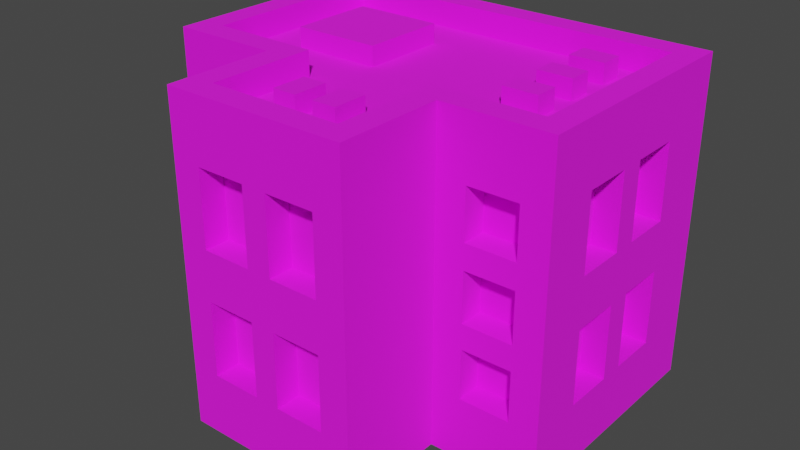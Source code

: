 # Source: Building_12_Extra_Red_.blend  (saved by Blender 3.3.6; exported with 4.5.12 LTS)
import bpy
from mathutils import Matrix  # noqa: F401  (used for matrix-valued properties, if any)

bpy.ops.wm.read_factory_settings(use_empty=True)
scene = bpy.context.scene
scene.name = 'Scene'

# ---- collections
col_collection = bpy.data.collections.new('Collection'); scene.collection.children.link(col_collection)

# ---- images (referenced by path relative to the original .blend; pixels are not part of the script)
import os
ASSET_DIR = os.environ.get("B2B_ASSET_DIR", "")  # directory of the original .blend (textures are referenced by path, not embedded)
HERE = os.path.dirname(os.path.abspath(__file__))  # packed textures are extracted next to this script under _unpacked/

def load_image(name, relpath, width, height, colorspace="sRGB"):
    """Load a texture the original file referenced (path relative to the .blend, or extracted next to this script)."""
    p = next((c for c in (os.path.join(HERE, relpath), os.path.join(ASSET_DIR, relpath)) if relpath and os.path.exists(c)), "")
    if p:
        img = bpy.data.images.load(p, check_existing=True)
        img.name = name
    else:  # same state as the original file: an image datablock whose file is absent (Cycles renders it pink)
        img = bpy.data.images.new(name, width, height)
        img.source = "FILE"
        img.filepath = "//" + (relpath or name)
    img.colorspace_settings.name = colorspace
    return img
img_color_png = load_image('Color.png', 'Color.png', 1024, 1024, 'sRGB')

# ---- materials (node trees are filled in below, after node groups)
mat_texture = bpy.data.materials.new('Texture')
mat_texture.use_transparent_shadow = False

# ---- material node trees
mat_texture.use_nodes = True; mat_texture.node_tree.nodes.clear()
_N = mat_texture.node_tree.nodes; _L = mat_texture.node_tree.links
n0 = _N.new('ShaderNodeBsdfPrincipled'); n0.name = 'Principled BSDF'; n0.location = (10, 300)
n0.distribution = 'GGX'
n0.subsurface_method = 'RANDOM_WALK_SKIN'
n0.inputs[2].default_value = 1.0
n0.inputs[3].default_value = 1.45
n0.inputs[27].default_value = (0.0, 0.0, 0.0, 1.0)
n0.inputs[28].default_value = 1.0
n1 = _N.new('ShaderNodeOutputMaterial'); n1.name = 'Material Output'; n1.location = (300, 300)
n2 = _N.new('ShaderNodeTexImage'); n2.name = 'Image Texture'; n2.location = (-280, 280)
n2.image = img_color_png
_L.new(n0.outputs[0], n1.inputs[0])
_L.new(n2.outputs[0], n0.inputs[0])
n1.is_active_output = True

# ---- world
world_world = bpy.data.worlds.new('World'); scene.world = world_world
world_world.use_nodes = True; world_world.node_tree.nodes.clear()
_N = world_world.node_tree.nodes; _L = world_world.node_tree.links
n0 = _N.new('ShaderNodeOutputWorld'); n0.name = 'World Output'; n0.location = (300, 300)
n1 = _N.new('ShaderNodeBackground'); n1.name = 'Background'; n1.location = (10, 300)
n1.inputs[0].default_value = (0.05088, 0.05088, 0.05088, 1.0)
_L.new(n1.outputs[0], n0.inputs[0])
n0.is_active_output = True
world_world.color = (0.05088, 0.05088, 0.05088)
world_world.use_sun_shadow = False
world_world.sun_shadow_jitter_overblur = 0.0

# ---- meshes
me_cube_170 = bpy.data.meshes.new('Cube.170')
me_cube_170.from_pydata([(0.7, -0.05, 1.05), (0.485, -0.167, 0.75), (-0.8, 0.7, 0.0), (0.485, -0.167, 0.55), (-0.7, 0.6, 1.2), (0.7, 0.15, 1.05), (0.685, -0.167, 0.75), (0.8, 0.7, 0.0), (0.7, 0.6, 1.2), (0.685, -0.167, 0.55), (0.7, -0.05, 0.75), (-0.3667, -0.7, 0.0), (0.485, -0.167, 1.05), (0.3667, -0.7, 0.0), (0.485, -0.167, 0.85), (0.2667, -0.6, 1.2), (0.7, 0.15, 0.75), (-0.2667, -0.6, 1.2), (-0.8, -0.2667, 0.0), (0.685, -0.167, 1.05), (0.7, 0.25, 1.05), (0.685, -0.167, 0.85), (-0.7, -0.1667, 1.2), (0.8, -0.2667, 0.0), (0.485, -0.167, 0.45), (0.7, 0.45, 1.05), (0.7, -0.1667, 1.2), (0.485, -0.167, 0.25), (0.7, 0.25, 0.75), (0.2667, -0.1667, 1.2), (0.685, -0.167, 0.45), (-0.2667, -0.1667, 1.2), (-0.3667, -0.2667, 0.0), (0.685, -0.167, 0.25), (0.7, 0.45, 0.75), (0.3667, -0.2667, 0.0), (0.3667, -0.7, 1.2), (-0.685, -0.167, 1.05), (-0.25, -0.6, 1.05), (-0.685, -0.167, 0.85), (-0.3667, -0.7, 1.2), (-0.05, -0.6, 1.05), (0.3667, -0.2667, 1.2), (-0.485, -0.167, 1.05), (-0.485, -0.167, 0.85), (-0.3667, -0.2667, 1.2), (-0.25, -0.6, 0.75), (0.8, -0.2667, 1.2), (-0.8, -0.2667, 1.2), (-0.685, -0.167, 0.75), (-0.05, -0.6, 0.75), (-0.685, -0.167, 0.55), (-0.8, 0.7, 1.2), (0.8, 0.7, 1.2), (0.3667, -0.7, 1.3), (-0.485, -0.167, 0.75), (0.05, -0.6, 1.05), (-0.485, -0.167, 0.55), (-0.3667, -0.7, 1.3), (0.25, -0.6, 1.05), (0.3667, -0.2667, 1.3), (-0.685, -0.167, 0.45), (-0.3667, -0.2667, 1.3), (-0.685, -0.167, 0.25), (0.8, -0.2667, 1.3), (0.05, -0.6, 0.75), (-0.8, -0.2667, 1.3), (-0.485, -0.167, 0.45), (-0.485, -0.167, 0.25), (0.25, -0.6, 0.75), (-0.8, 0.7, 1.3), (0.8, 0.7, 1.3), (0.2667, -0.6, 1.3), (-0.25, -0.6, 0.55), (-0.2667, -0.6, 1.3), (0.2667, -0.1667, 1.3), (-0.05, -0.6, 0.55), (-0.2667, -0.1667, 1.3), (-0.25, -0.6, 0.25), (0.7, -0.1667, 1.3), (-0.7, -0.1667, 1.3), (-0.7, 0.6, 1.3), (-0.05, -0.6, 0.25), (0.7, 0.6, 1.3), (0.05, -0.6, 0.55), (0.25, -0.6, 0.55), (0.05, -0.6, 0.25), (0.25, -0.6, 0.25), (0.7, -0.05, 0.55), (0.7, 0.15, 0.55), (0.7, -0.05, 0.25), (0.7, 0.15, 0.25), (0.7, 0.25, 0.55), (0.7, 0.45, 0.55), (0.7, 0.25, 0.25), (0.7, 0.45, 0.25), (-0.7, -0.05, 1.05), (-0.7, 0.15, 1.05), (-0.7, -0.05, 0.75), (-0.7, 0.15, 0.75), (-0.7, 0.25, 1.05), (-0.7, 0.45, 1.05), (-0.7, 0.25, 0.75), (-0.7, 0.45, 0.75), (-0.7, -0.05, 0.55), (-0.7, 0.15, 0.55), (-0.7, -0.05, 0.25), (-0.7, 0.15, 0.25), (-0.7, 0.25, 0.55), (-0.7, 0.45, 0.55), (-0.7, 0.25, 0.25), (-0.7, 0.45, 0.25), (-0.5, 0.6, 1.05), (-0.3, 0.6, 1.05), (-0.5, 0.6, 0.75), (-0.3, 0.6, 0.75), (-0.1, 0.6, 1.05), (0.1, 0.6, 1.05), (-0.1, 0.6, 0.75), (0.1, 0.6, 0.75), (0.3, 0.6, 1.05), (0.5, 0.6, 1.05), (0.3, 0.6, 0.75), (0.5, 0.6, 0.75), (-0.5, 0.6, 0.55), (-0.3, 0.6, 0.55), (-0.5, 0.6, 0.25), (-0.3, 0.6, 0.25), (-0.1, 0.6, 0.55), (0.1, 0.6, 0.55), (-0.1, 0.6, 0.25), (0.1, 0.6, 0.25), (0.3, 0.6, 0.55), (0.5, 0.6, 0.55), (0.3, 0.6, 0.25), (0.5, 0.6, 0.25), (-0.25, -0.7, 1.05), (-0.05, -0.7, 1.05), (-0.05, -0.7, 0.75), (0.05, -0.7, 1.05), (0.05, -0.7, 0.55), (0.25, -0.7, 0.55), (0.05, -0.7, 0.75), (0.25, -0.7, 0.25), (0.25, -0.7, 0.75), (0.25, -0.7, 1.05), (-0.25, -0.7, 0.55), (-0.25, -0.7, 0.25), (-0.25, -0.7, 0.75), (0.05, -0.7, 0.25), (0.05, -0.7, 0.4), (-0.05, -0.7, 0.25), (-0.05, -0.7, 0.4), (-0.05, -0.7, 0.55), (0.8, -0.05, 1.05), (0.8, 0.25, 0.75), (0.8, 0.15, 0.75), (0.8, 0.25, 1.05), (0.8, 0.15, 1.05), (0.8, 0.45, 0.55), (0.8, 0.45, 0.75), (0.8, 0.45, 1.05), (0.8, -0.05, 0.55), (0.8, -0.05, 0.75), (0.8, -0.05, 0.25), (0.8, 0.15, 0.25), (0.8, 0.25, 0.55), (0.8, 0.15, 0.55), (0.8, 0.45, 0.25), (0.8, 0.25, 0.25), (-0.5, 0.7, 0.55), (-0.5, 0.7, 0.25), (-0.5, 0.7, 0.75), (-0.5, 0.7, 1.05), (-0.3, 0.7, 0.55), (-0.3, 0.7, 0.75), (-0.3, 0.7, 1.05), (-0.1, 0.7, 0.75), (-0.1, 0.7, 0.55), (-0.1, 0.7, 1.05), (0.3, 0.7, 1.05), (0.5, 0.7, 1.05), (0.1, 0.7, 0.75), (0.1, 0.7, 1.05), (-0.3, 0.7, 0.25), (0.1, 0.7, 0.55), (0.3, 0.7, 0.55), (0.1, 0.7, 0.25), (-0.1, 0.7, 0.25), (0.3, 0.7, 0.75), (0.3, 0.7, 0.25), (0.5, 0.7, 0.25), (0.5, 0.7, 0.55), (0.5, 0.7, 0.75), (-0.8, -0.05, 0.55), (-0.8, -0.05, 0.75), (-0.8, -0.05, 0.25), (-0.8, 0.15, 0.25), (-0.8, 0.25, 0.55), (-0.8, 0.15, 0.55), (-0.8, 0.45, 0.25), (-0.8, 0.25, 0.25), (-0.8, -0.05, 1.05), (-0.8, 0.25, 0.75), (-0.8, 0.15, 0.75), (-0.8, 0.25, 1.05), (-0.8, 0.15, 1.05), (-0.8, 0.45, 0.55), (-0.8, 0.45, 0.75), (-0.8, 0.45, 1.05), (0.485, -0.2667, 0.25), (0.685, -0.2667, 0.25), (0.685, -0.2667, 0.45), (0.685, -0.2667, 0.55), (0.685, -0.2667, 0.75), (0.685, -0.2667, 0.85), (0.485, -0.2667, 1.05), (0.485, -0.2667, 0.45), (0.485, -0.2667, 0.55), (0.485, -0.2667, 0.75), (0.485, -0.2667, 0.85), (0.685, -0.2667, 1.05), (-0.685, -0.2667, 1.05), (-0.485, -0.2667, 0.45), (-0.485, -0.2667, 0.55), (-0.485, -0.2667, 0.75), (-0.485, -0.2667, 0.85), (-0.485, -0.2667, 1.05), (-0.685, -0.2667, 0.75), (-0.685, -0.2667, 0.85), (-0.685, -0.2667, 0.25), (-0.685, -0.2667, 0.45), (-0.685, -0.2667, 0.55), (-0.485, -0.2667, 0.25), (-0.1328, -0.4676, 1.178), (-0.1328, -0.4676, 1.278), (-0.1328, -0.3276, 1.178), (-0.1328, -0.3276, 1.278), (-0.03682, -0.4676, 1.178), (-0.03682, -0.4676, 1.278), (-0.03682, -0.3276, 1.178), (-0.03682, -0.3276, 1.278), (0.03682, -0.4676, 1.178), (0.03682, -0.4676, 1.278), (0.03682, -0.3276, 1.178), (0.03682, -0.3276, 1.278), (0.1328, -0.4676, 1.178), (0.1328, -0.4676, 1.278), (0.1328, -0.3276, 1.178), (0.1328, -0.3276, 1.278), (-0.526, 0.05509, 1.178), (-0.526, 0.05509, 1.278), (-0.526, 0.4051, 1.178), (-0.526, 0.4051, 1.278), (-0.1708, 0.05509, 1.178), (-0.1708, 0.05509, 1.278), (-0.1708, 0.4051, 1.178), (-0.1708, 0.4051, 1.278), (0.5489, 0.4149, 1.178), (0.5489, 0.4149, 1.278), (0.4089, 0.4149, 1.178), (0.4089, 0.4149, 1.278), (0.5489, 0.5109, 1.178), (0.5489, 0.5109, 1.278), (0.4089, 0.5109, 1.178), (0.4089, 0.5109, 1.278), (0.5489, 0.2149, 1.178), (0.5489, 0.2149, 1.278), (0.4089, 0.2149, 1.178), (0.4089, 0.2149, 1.278), (0.5489, 0.3109, 1.178), (0.5489, 0.3109, 1.278), (0.4089, 0.3109, 1.178), (0.4089, 0.3109, 1.278), (0.5489, 0.01487, 1.178), (0.5489, 0.01487, 1.278), (0.4089, 0.01487, 1.178), (0.4089, 0.01487, 1.278), (0.5489, 0.1109, 1.178), (0.5489, 0.1109, 1.278), (0.4089, 0.1109, 1.178), (0.4089, 0.1109, 1.278)], [], [(216, 42, 35, 23, 47, 221, 215, 214, 213, 212, 211, 210, 217, 218, 219, 220), (221, 47, 42, 216), (218, 217, 212, 213), (220, 219, 214, 215), (36, 13, 35, 42), (40, 45, 32, 11), (150, 140, 142, 139, 137, 138, 148, 136, 40, 11, 13, 36, 145, 144, 141, 143, 149, 151, 147, 146, 153, 152), (141, 144, 142, 140), (139, 145, 36, 40, 136, 137), (149, 150, 152, 151), (222, 48, 18, 32, 45, 227, 226, 225, 224, 223, 233, 230, 231, 232, 228, 229), (227, 45, 48, 222), (232, 231, 223, 224), (225, 226, 229, 228), (31, 17, 15, 29, 26, 8, 4, 22), (159, 160, 155, 157, 161, 53, 47, 154, 158, 156, 163, 162, 167, 166), (167, 165, 164, 162, 163, 154, 47, 23, 7, 53, 161, 160, 159, 168, 169, 166), (178, 174, 170, 171, 184, 188, 187, 190, 191, 192, 186, 189, 193, 181, 53, 7, 2, 52, 173, 172, 175, 176, 179, 177), (174, 178, 188, 184), (187, 185, 178, 177, 182, 183, 179, 176, 173, 52, 53, 181, 180, 189, 186, 190), (202, 48, 52, 209, 205, 203, 208, 207, 198, 199, 194, 195, 204, 206), (208, 209, 52, 2, 18, 48, 202, 195, 194, 196, 197, 199, 198, 201, 200, 207), (22, 4, 81, 80), (48, 45, 62, 66), (31, 22, 80, 77), (42, 47, 64, 60), (47, 53, 71, 64), (45, 40, 58, 62), (26, 29, 75, 79), (53, 52, 70, 71), (72, 74, 58, 54), (75, 72, 54, 60), (74, 77, 62, 58), (79, 75, 60, 64), (77, 80, 66, 62), (80, 81, 70, 66), (81, 83, 71, 70), (83, 79, 64, 71), (4, 8, 83, 81), (8, 26, 79, 83), (15, 17, 74, 72), (29, 15, 72, 75), (40, 36, 54, 58), (52, 48, 66, 70), (17, 31, 77, 74), (36, 42, 60, 54), (0, 5, 158, 154), (5, 16, 156, 158), (16, 10, 163, 156), (10, 0, 154, 163), (5, 0, 10, 16), (20, 25, 161, 157), (25, 34, 160, 161), (34, 28, 155, 160), (28, 20, 157, 155), (25, 20, 28, 34), (38, 41, 137, 136), (137, 41, 50, 138), (138, 50, 46, 148), (148, 46, 38, 136), (41, 38, 46, 50), (56, 59, 145, 139), (145, 59, 69, 144), (144, 69, 65, 142), (142, 65, 56, 139), (59, 56, 65, 69), (73, 76, 153, 146), (152, 153, 76, 82, 151), (151, 82, 78, 147), (147, 78, 73, 146), (76, 73, 78, 82), (84, 85, 141, 140), (141, 85, 87, 143), (143, 87, 86, 149), (150, 149, 86, 84, 140), (85, 84, 86, 87), (88, 89, 167, 162), (89, 91, 165, 167), (91, 90, 164, 165), (90, 88, 162, 164), (89, 88, 90, 91), (92, 93, 159, 166), (93, 95, 168, 159), (95, 94, 169, 168), (94, 92, 166, 169), (93, 92, 94, 95), (206, 97, 96, 202), (204, 99, 97, 206), (195, 98, 99, 204), (202, 96, 98, 195), (99, 98, 96, 97), (209, 101, 100, 205), (208, 103, 101, 209), (203, 102, 103, 208), (205, 100, 102, 203), (103, 102, 100, 101), (199, 105, 104, 194), (197, 107, 105, 199), (196, 106, 107, 197), (194, 104, 106, 196), (107, 106, 104, 105), (207, 109, 108, 198), (111, 109, 207, 200), (201, 110, 111, 200), (198, 108, 110, 201), (111, 110, 108, 109), (113, 112, 173, 176), (115, 113, 176, 175), (114, 115, 175, 172), (112, 114, 172, 173), (115, 114, 112, 113), (117, 116, 179, 183), (119, 117, 183, 182), (118, 119, 182, 177), (116, 118, 177, 179), (119, 118, 116, 117), (121, 120, 180, 181), (123, 121, 181, 193), (122, 123, 193, 189), (120, 122, 189, 180), (123, 122, 120, 121), (125, 124, 170, 174), (127, 125, 174, 184), (171, 126, 127, 184), (124, 126, 171, 170), (127, 126, 124, 125), (129, 128, 178, 185), (131, 129, 185, 187), (130, 131, 187, 188), (128, 130, 188, 178), (131, 130, 128, 129), (133, 132, 186, 192), (135, 133, 192, 191), (134, 135, 191, 190), (132, 134, 190, 186), (135, 134, 132, 133), (3, 1, 219, 218), (6, 9, 213, 214), (6, 1, 3, 9), (219, 1, 6, 214), (213, 9, 3, 218), (14, 12, 216, 220), (19, 21, 215, 221), (19, 12, 14, 21), (216, 12, 19, 221), (215, 21, 14, 220), (210, 27, 24, 217), (30, 33, 211, 212), (30, 24, 27, 33), (24, 30, 212, 217), (211, 33, 27, 210), (229, 39, 37, 222), (43, 44, 226, 227), (43, 37, 39, 44), (222, 37, 43, 227), (226, 44, 39, 229), (51, 49, 228, 232), (55, 57, 224, 225), (55, 49, 51, 57), (49, 55, 225, 228), (224, 57, 51, 232), (63, 61, 231, 230), (67, 68, 233, 223), (67, 61, 63, 68), (231, 61, 67, 223), (233, 68, 63, 230), (234, 235, 237, 236), (236, 237, 241, 240), (240, 241, 239, 238), (238, 239, 235, 234), (241, 237, 235, 239), (242, 243, 245, 244), (244, 245, 249, 248), (248, 249, 247, 246), (246, 247, 243, 242), (249, 245, 243, 247), (250, 251, 253, 252), (252, 253, 257, 256), (256, 257, 255, 254), (254, 255, 251, 250), (257, 253, 251, 255), (258, 259, 261, 260), (260, 261, 265, 264), (264, 265, 263, 262), (262, 263, 259, 258), (265, 261, 259, 263), (266, 267, 269, 268), (268, 269, 273, 272), (272, 273, 271, 270), (270, 271, 267, 266), (273, 269, 267, 271), (274, 275, 277, 276), (276, 277, 281, 280), (280, 281, 279, 278), (278, 279, 275, 274), (281, 277, 275, 279)])
_uv = me_cube_170.uv_layers.new(name='UVMap')
_uv.uv.foreach_set('vector', [0.2307, 0.9129, 0.2307, 0.9129, 0.2306, 0.9129, 0.2307, 0.9129, 0.2307, 0.9129, 0.2307, 0.9129, 0.2307, 0.9129, 0.2307, 0.9129, 0.2307, 0.9129, 0.2307, 0.9129, 0.2307, 0.9129, 0.2307, 0.9129, 0.2307, 0.9129, 0.2307, 0.9129, 0.2307, 0.9129, 0.2307, 0.9129, 0.2307, 0.9129, 0.2307, 0.9129, 0.2307, 0.9129, 0.2307, 0.9129, 0.2307, 0.9129, 0.2307, 0.9129, 0.2307, 0.9129, 0.2307, 0.9129, 0.2307, 0.9129, 0.2307, 0.9129, 0.2307, 0.9129, 0.2307, 0.9129, 0.2307, 0.913, 0.2307, 0.913, 0.2306, 0.9129, 0.2307, 0.9129, 0.2307, 0.913, 0.2307, 0.9129, 0.2306, 0.9129, 0.2307, 0.913, 0.2307, 0.913, 0.2307, 0.913, 0.2307, 0.913, 0.2307, 0.913, 0.2307, 0.913, 0.2307, 0.913, 0.2307, 0.913, 0.2307, 0.913, 0.2307, 0.913, 0.2307, 0.913, 0.2307, 0.913, 0.2307, 0.913, 0.2307, 0.913, 0.2307, 0.913, 0.2307, 0.913, 0.2307, 0.913, 0.2307, 0.913, 0.2307, 0.913, 0.2307, 0.913, 0.2307, 0.913, 0.2307, 0.913, 0.2307, 0.913, 0.2307, 0.913, 0.2307, 0.913, 0.2307, 0.913, 0.2307, 0.913, 0.2307, 0.913, 0.2307, 0.913, 0.2307, 0.913, 0.2307, 0.913, 0.2307, 0.913, 0.2307, 0.913, 0.2307, 0.913, 0.2307, 0.913, 0.2307, 0.913, 0.2307, 0.913, 0.2307, 0.9129, 0.2307, 0.9129, 0.2306, 0.9129, 0.2306, 0.9129, 0.2307, 0.9129, 0.2307, 0.9129, 0.2307, 0.9129, 0.2307, 0.9129, 0.2307, 0.9129, 0.2307, 0.9129, 0.2306, 0.9129, 0.2306, 0.9129, 0.2307, 0.9129, 0.2307, 0.9129, 0.2307, 0.9129, 0.2307, 0.9129, 0.2307, 0.9129, 0.2307, 0.9129, 0.2307, 0.9129, 0.2307, 0.9129, 0.2307, 0.9129, 0.2307, 0.9129, 0.2307, 0.9129, 0.2307, 0.9129, 0.2307, 0.9129, 0.2307, 0.9129, 0.2307, 0.9129, 0.2307, 0.9129, 0.2113, 0.6874, 0.2114, 0.6878, 0.2114, 0.6878, 0.2113, 0.6875, 0.2113, 0.6875, 0.2107, 0.6869, 0.2107, 0.6869, 0.2113, 0.687, 0.2306, 0.9129, 0.2306, 0.9129, 0.2306, 0.9129, 0.2306, 0.9129, 0.2306, 0.9129, 0.2306, 0.9128, 0.2307, 0.9129, 0.2307, 0.9129, 0.2307, 0.9129, 0.2306, 0.9129, 0.2307, 0.9129, 0.2307, 0.9129, 0.2306, 0.9129, 0.2306, 0.9129, 0.2306, 0.9129, 0.2306, 0.9129, 0.2307, 0.9129, 0.2307, 0.9129, 0.2307, 0.9129, 0.2307, 0.9129, 0.2307, 0.9129, 0.2307, 0.9129, 0.2306, 0.9128, 0.2306, 0.9128, 0.2306, 0.9129, 0.2306, 0.9129, 0.2306, 0.9129, 0.2306, 0.9129, 0.2306, 0.9129, 0.2306, 0.9129, 0.2306, 0.9128, 0.2306, 0.9128, 0.2306, 0.9128, 0.2306, 0.9128, 0.2306, 0.9128, 0.2306, 0.9128, 0.2306, 0.9128, 0.2306, 0.9128, 0.2306, 0.9128, 0.2306, 0.9128, 0.2306, 0.9128, 0.2306, 0.9128, 0.2306, 0.9128, 0.2306, 0.9128, 0.2306, 0.9128, 0.2306, 0.9128, 0.2306, 0.9128, 0.2306, 0.9128, 0.2306, 0.9128, 0.2306, 0.9128, 0.2306, 0.9128, 0.2306, 0.9128, 0.2306, 0.9128, 0.2306, 0.9128, 0.2306, 0.9128, 0.2306, 0.9128, 0.2306, 0.9128, 0.2306, 0.9128, 0.2306, 0.9128, 0.2306, 0.9128, 0.2306, 0.9128, 0.2306, 0.9128, 0.2306, 0.9128, 0.2306, 0.9128, 0.2306, 0.9128, 0.2306, 0.9128, 0.2306, 0.9128, 0.2306, 0.9128, 0.2306, 0.9128, 0.2306, 0.9128, 0.2306, 0.9128, 0.2306, 0.9128, 0.2306, 0.9128, 0.2306, 0.9128, 0.2307, 0.9129, 0.2307, 0.9129, 0.2306, 0.9128, 0.2306, 0.9128, 0.2306, 0.9128, 0.2306, 0.9129, 0.2306, 0.9129, 0.2306, 0.9129, 0.2306, 0.9129, 0.2306, 0.9129, 0.2306, 0.9129, 0.2307, 0.9129, 0.2306, 0.9129, 0.2306, 0.9129, 0.2306, 0.9129, 0.2306, 0.9128, 0.2306, 0.9128, 0.2306, 0.9128, 0.2306, 0.9129, 0.2307, 0.9129, 0.2307, 0.9129, 0.2307, 0.9129, 0.2306, 0.9129, 0.2306, 0.9129, 0.2306, 0.9129, 0.2306, 0.9129, 0.2306, 0.9129, 0.2306, 0.9129, 0.2306, 0.9129, 0.2306, 0.9129, 0.6176, 0.9883, 0.6167, 0.9881, 0.6167, 0.9881, 0.6176, 0.9883, 0.6176, 0.9895, 0.6176, 0.9895, 0.6176, 0.9895, 0.6176, 0.9895, 0.6175, 0.9888, 0.6176, 0.9883, 0.6176, 0.9883, 0.6175, 0.9888, 0.6176, 0.9895, 0.6176, 0.9895, 0.6176, 0.9895, 0.6176, 0.9895, 0.6176, 0.9895, 0.6176, 0.9895, 0.6176, 0.9895, 0.6176, 0.9895, 0.6176, 0.9895, 0.6176, 0.9895, 0.6176, 0.9895, 0.6176, 0.9895, 0.6175, 0.989, 0.6175, 0.9889, 0.6175, 0.9889, 0.6175, 0.989, 0.6176, 0.9895, 0.6176, 0.9895, 0.6176, 0.9895, 0.6176, 0.9895, 0.6176, 0.9895, 0.6176, 0.9895, 0.6176, 0.9895, 0.6176, 0.9895, 0.6176, 0.9895, 0.6176, 0.9895, 0.6176, 0.9895, 0.6176, 0.9895, 0.6176, 0.9895, 0.6176, 0.9895, 0.6176, 0.9895, 0.6176, 0.9895, 0.6176, 0.9895, 0.6176, 0.9895, 0.6176, 0.9895, 0.6176, 0.9895, 0.6176, 0.9895, 0.6176, 0.9895, 0.6176, 0.9895, 0.6176, 0.9895, 0.6176, 0.9895, 0.6176, 0.9895, 0.6176, 0.9895, 0.6176, 0.9895, 0.6176, 0.9895, 0.6176, 0.9895, 0.6176, 0.9895, 0.6176, 0.9895, 0.6176, 0.9895, 0.6176, 0.9895, 0.6176, 0.9895, 0.6176, 0.9895, 0.6167, 0.9881, 0.6167, 0.9881, 0.6167, 0.9881, 0.6167, 0.9881, 0.6176, 0.9895, 0.6176, 0.9895, 0.6176, 0.9895, 0.6176, 0.9895, 0.6176, 0.9893, 0.6176, 0.9894, 0.6176, 0.9894, 0.6176, 0.9893, 0.6175, 0.9889, 0.6176, 0.9893, 0.6176, 0.9893, 0.6175, 0.9889, 0.6176, 0.9895, 0.6176, 0.9895, 0.6176, 0.9895, 0.6176, 0.9895, 0.6176, 0.9895, 0.6176, 0.9895, 0.6176, 0.9895, 0.6176, 0.9895, 0.6176, 0.9894, 0.6175, 0.9888, 0.6175, 0.9888, 0.6176, 0.9894, 0.6176, 0.9895, 0.6176, 0.9895, 0.6176, 0.9895, 0.6176, 0.9895, 0.2307, 0.9128, 0.2307, 0.9129, 0.2307, 0.9129, 0.2307, 0.9128, 0.2307, 0.9129, 0.2307, 0.9129, 0.2307, 0.9129, 0.2307, 0.9129, 0.2307, 0.9129, 0.2307, 0.913, 0.2307, 0.913, 0.2307, 0.9129, 0.2307, 0.913, 0.2307, 0.913, 0.2307, 0.913, 0.2307, 0.913, 0.8153, 0.7403, 0.8153, 0.7407, 0.8157, 0.7407, 0.8157, 0.7403, 0.2307, 0.9128, 0.2307, 0.9129, 0.2307, 0.9129, 0.2307, 0.9128, 0.2307, 0.9129, 0.2307, 0.9129, 0.2307, 0.9129, 0.2307, 0.9129, 0.2307, 0.9129, 0.2307, 0.913, 0.2307, 0.913, 0.2307, 0.9129, 0.2307, 0.913, 0.2307, 0.913, 0.2307, 0.913, 0.2307, 0.913, 0.8153, 0.7403, 0.8153, 0.7407, 0.8157, 0.7407, 0.8157, 0.7403, 0.2307, 0.9128, 0.2307, 0.9129, 0.2307, 0.9129, 0.2307, 0.9128, 0.2307, 0.9129, 0.2307, 0.9129, 0.2307, 0.9129, 0.2307, 0.9129, 0.2307, 0.9129, 0.2307, 0.9129, 0.2307, 0.913, 0.2307, 0.913, 0.2307, 0.913, 0.2307, 0.913, 0.2307, 0.913, 0.2307, 0.913, 0.8195, 0.7455, 0.8195, 0.7453, 0.8195, 0.7453, 0.8194, 0.7455, 0.2307, 0.9128, 0.2307, 0.9129, 0.2307, 0.9129, 0.2307, 0.9128, 0.2307, 0.9129, 0.2307, 0.9129, 0.2307, 0.9129, 0.2307, 0.9129, 0.2307, 0.9129, 0.2307, 0.9129, 0.2307, 0.913, 0.2307, 0.913, 0.2307, 0.913, 0.2307, 0.913, 0.2307, 0.913, 0.2307, 0.913, 0.8195, 0.7455, 0.8195, 0.7453, 0.8195, 0.7453, 0.8194, 0.7455, 0.2307, 0.9128, 0.2307, 0.9129, 0.2307, 0.9129, 0.2307, 0.9128, 0.2307, 0.9129, 0.2307, 0.9129, 0.2307, 0.9129, 0.2307, 0.9129, 0.2307, 0.9129, 0.2307, 0.9129, 0.2307, 0.9129, 0.2307, 0.913, 0.2307, 0.913, 0.2307, 0.913, 0.2307, 0.913, 0.2307, 0.913, 0.2307, 0.913, 0.8195, 0.7455, 0.8195, 0.7453, 0.8195, 0.7453, 0.8194, 0.7455, 0.2307, 0.9128, 0.2307, 0.9129, 0.2307, 0.9129, 0.2307, 0.9128, 0.2307, 0.9129, 0.2307, 0.9129, 0.2307, 0.9129, 0.2307, 0.9129, 0.2307, 0.9129, 0.2307, 0.9129, 0.2307, 0.913, 0.2307, 0.913, 0.2307, 0.913, 0.2307, 0.913, 0.2307, 0.913, 0.2307, 0.913, 0.2307, 0.913, 0.8195, 0.7455, 0.8195, 0.7453, 0.8195, 0.7453, 0.8194, 0.7455, 0.2307, 0.9128, 0.2307, 0.9129, 0.2307, 0.9129, 0.2307, 0.9128, 0.2307, 0.9129, 0.2307, 0.9129, 0.2307, 0.9129, 0.2307, 0.9129, 0.2307, 0.9129, 0.2307, 0.913, 0.2307, 0.913, 0.2307, 0.9129, 0.2307, 0.913, 0.2307, 0.913, 0.2307, 0.913, 0.2307, 0.913, 0.8153, 0.7403, 0.8153, 0.7407, 0.8157, 0.7407, 0.8157, 0.7403, 0.2307, 0.9128, 0.2307, 0.9129, 0.2307, 0.9129, 0.2307, 0.9128, 0.2307, 0.9129, 0.2307, 0.9129, 0.2307, 0.9129, 0.2307, 0.9129, 0.2307, 0.9129, 0.2307, 0.913, 0.2307, 0.913, 0.2307, 0.9129, 0.2307, 0.913, 0.2307, 0.913, 0.2307, 0.913, 0.2307, 0.913, 0.8153, 0.7403, 0.8153, 0.7407, 0.8157, 0.7407, 0.8157, 0.7403, 0.2307, 0.9129, 0.2307, 0.9129, 0.2307, 0.9128, 0.2307, 0.9128, 0.2307, 0.9129, 0.2307, 0.9129, 0.2307, 0.9129, 0.2307, 0.9129, 0.2307, 0.913, 0.2307, 0.913, 0.2307, 0.9129, 0.2307, 0.9129, 0.2307, 0.913, 0.2307, 0.913, 0.2307, 0.913, 0.2307, 0.913, 0.8193, 0.7455, 0.8193, 0.7453, 0.8191, 0.7453, 0.8191, 0.7455, 0.2307, 0.9129, 0.2307, 0.9129, 0.2307, 0.9128, 0.2307, 0.9128, 0.2307, 0.9129, 0.2307, 0.9129, 0.2307, 0.9129, 0.2307, 0.9129, 0.2307, 0.913, 0.2307, 0.913, 0.2307, 0.9129, 0.2307, 0.9129, 0.2307, 0.913, 0.2307, 0.913, 0.2307, 0.913, 0.2307, 0.913, 0.8193, 0.7455, 0.8193, 0.7453, 0.8191, 0.7453, 0.8191, 0.7455, 0.2307, 0.9129, 0.2307, 0.9129, 0.2307, 0.9128, 0.2307, 0.9128, 0.2307, 0.9129, 0.2307, 0.9129, 0.2307, 0.9129, 0.2307, 0.9129, 0.2307, 0.913, 0.2307, 0.913, 0.2307, 0.9129, 0.2307, 0.9129, 0.2307, 0.913, 0.2307, 0.913, 0.2307, 0.913, 0.2307, 0.913, 0.8193, 0.7455, 0.8193, 0.7453, 0.8191, 0.7453, 0.8191, 0.7455, 0.2307, 0.9129, 0.2307, 0.9129, 0.2307, 0.9128, 0.2307, 0.9128, 0.2307, 0.9129, 0.2307, 0.9129, 0.2307, 0.9129, 0.2307, 0.9129, 0.2307, 0.913, 0.2307, 0.913, 0.2307, 0.9129, 0.2307, 0.9129, 0.2307, 0.913, 0.2307, 0.913, 0.2307, 0.913, 0.2307, 0.913, 0.8193, 0.7455, 0.8193, 0.7453, 0.8191, 0.7453, 0.8191, 0.7455, 0.2307, 0.9129, 0.2307, 0.9128, 0.2307, 0.9128, 0.2307, 0.9129, 0.2307, 0.9129, 0.2307, 0.9129, 0.2307, 0.9129, 0.2307, 0.9129, 0.2307, 0.913, 0.2307, 0.9129, 0.2307, 0.9129, 0.2307, 0.913, 0.2307, 0.913, 0.2307, 0.913, 0.2307, 0.913, 0.2307, 0.913, 0.8193, 0.7455, 0.8193, 0.7453, 0.8191, 0.7453, 0.8191, 0.7455, 0.2307, 0.9129, 0.2307, 0.9128, 0.2307, 0.9128, 0.2307, 0.9129, 0.2307, 0.9129, 0.2307, 0.9129, 0.2307, 0.9129, 0.2307, 0.9129, 0.2307, 0.913, 0.2307, 0.9129, 0.2307, 0.9129, 0.2307, 0.913, 0.2307, 0.913, 0.2307, 0.913, 0.2307, 0.913, 0.2307, 0.913, 0.8193, 0.7455, 0.8193, 0.7453, 0.8191, 0.7453, 0.8191, 0.7455, 0.2307, 0.9129, 0.2307, 0.9128, 0.2307, 0.9128, 0.2307, 0.9129, 0.2307, 0.9129, 0.2307, 0.9129, 0.2307, 0.9129, 0.2307, 0.9129, 0.2307, 0.913, 0.2307, 0.9129, 0.2307, 0.9129, 0.2307, 0.913, 0.2307, 0.913, 0.2307, 0.913, 0.2307, 0.913, 0.2307, 0.913, 0.8193, 0.7455, 0.8193, 0.7453, 0.8191, 0.7453, 0.8191, 0.7455, 0.2307, 0.9129, 0.2307, 0.9128, 0.2307, 0.9128, 0.2307, 0.9129, 0.2307, 0.9129, 0.2307, 0.9129, 0.2307, 0.9129, 0.2307, 0.9129, 0.2307, 0.913, 0.2307, 0.913, 0.2307, 0.9129, 0.2307, 0.9129, 0.2307, 0.913, 0.2307, 0.913, 0.2307, 0.913, 0.2307, 0.913, 0.8193, 0.7455, 0.8193, 0.7453, 0.8191, 0.7453, 0.8191, 0.7455, 0.2307, 0.9129, 0.2307, 0.9128, 0.2307, 0.9128, 0.2307, 0.9129, 0.2307, 0.9129, 0.2307, 0.9129, 0.2307, 0.9129, 0.2307, 0.9129, 0.2307, 0.913, 0.2307, 0.9129, 0.2307, 0.9129, 0.2307, 0.913, 0.2307, 0.913, 0.2307, 0.913, 0.2307, 0.913, 0.2307, 0.913, 0.8193, 0.7455, 0.8193, 0.7453, 0.8191, 0.7453, 0.8191, 0.7455, 0.2307, 0.9129, 0.2307, 0.9128, 0.2307, 0.9128, 0.2307, 0.9129, 0.2307, 0.9129, 0.2307, 0.9129, 0.2307, 0.9129, 0.2307, 0.9129, 0.2307, 0.913, 0.2307, 0.9129, 0.2307, 0.9129, 0.2307, 0.913, 0.2307, 0.913, 0.2307, 0.913, 0.2307, 0.913, 0.2307, 0.913, 0.8193, 0.7455, 0.8193, 0.7453, 0.8191, 0.7453, 0.8191, 0.7455, 0.2307, 0.9128, 0.2307, 0.9128, 0.2307, 0.9129, 0.2307, 0.9129, 0.2307, 0.913, 0.2307, 0.913, 0.2307, 0.9129, 0.2307, 0.9129, 0.8194, 0.7453, 0.8194, 0.7452, 0.8193, 0.7452, 0.8193, 0.7453, 0.2306, 0.9129, 0.2306, 0.913, 0.2307, 0.913, 0.2307, 0.9129, 0.2307, 0.9129, 0.2307, 0.913, 0.2307, 0.913, 0.2307, 0.9129, 0.2307, 0.9128, 0.2307, 0.9128, 0.2307, 0.9129, 0.2307, 0.9129, 0.2307, 0.913, 0.2307, 0.913, 0.2307, 0.9129, 0.2307, 0.9129, 0.8194, 0.7453, 0.8194, 0.7452, 0.8193, 0.7452, 0.8193, 0.7453, 0.2306, 0.9129, 0.2306, 0.913, 0.2307, 0.913, 0.2307, 0.9129, 0.2307, 0.9129, 0.2307, 0.913, 0.2307, 0.913, 0.2307, 0.9129, 0.2307, 0.9129, 0.2307, 0.9128, 0.2307, 0.9128, 0.2307, 0.9129, 0.2307, 0.913, 0.2307, 0.913, 0.2307, 0.9129, 0.2307, 0.9129, 0.8194, 0.7453, 0.8194, 0.7452, 0.8193, 0.7452, 0.8193, 0.7453, 0.2306, 0.913, 0.2307, 0.913, 0.2307, 0.9129, 0.2306, 0.9129, 0.2307, 0.9129, 0.2307, 0.913, 0.2307, 0.913, 0.2307, 0.9129, 0.2307, 0.9129, 0.2307, 0.9128, 0.2307, 0.9128, 0.2307, 0.9129, 0.2307, 0.913, 0.2307, 0.913, 0.2307, 0.9129, 0.2307, 0.9129, 0.8194, 0.7453, 0.8194, 0.7452, 0.8193, 0.7452, 0.8193, 0.7453, 0.2306, 0.9129, 0.2306, 0.913, 0.2307, 0.913, 0.2307, 0.9129, 0.2307, 0.9129, 0.2307, 0.913, 0.2307, 0.913, 0.2307, 0.9129, 0.2307, 0.9128, 0.2307, 0.9128, 0.2307, 0.9129, 0.2307, 0.9129, 0.2307, 0.913, 0.2307, 0.913, 0.2307, 0.9129, 0.2307, 0.9129, 0.8194, 0.7453, 0.8194, 0.7452, 0.8193, 0.7452, 0.8193, 0.7453, 0.2306, 0.913, 0.2307, 0.913, 0.2307, 0.9129, 0.2306, 0.9129, 0.2307, 0.9129, 0.2307, 0.913, 0.2307, 0.913, 0.2307, 0.9129, 0.2307, 0.9128, 0.2307, 0.9128, 0.2307, 0.9129, 0.2307, 0.9129, 0.2307, 0.913, 0.2307, 0.913, 0.2307, 0.9129, 0.2307, 0.9129, 0.8194, 0.7453, 0.8194, 0.7452, 0.8193, 0.7452, 0.8193, 0.7453, 0.2306, 0.9129, 0.2306, 0.913, 0.2307, 0.913, 0.2307, 0.9129, 0.2307, 0.9129, 0.2307, 0.913, 0.2307, 0.913, 0.2307, 0.9129, 0.6245, 0.9888, 0.625, 0.9888, 0.625, 0.9893, 0.6245, 0.9893, 0.6245, 0.9893, 0.625, 0.9893, 0.625, 0.9899, 0.6245, 0.9899, 0.6245, 0.9899, 0.625, 0.9899, 0.625, 0.9904, 0.6245, 0.9904, 0.6245, 0.9904, 0.625, 0.9904, 0.625, 0.9909, 0.6245, 0.9909, 0.625, 0.9899, 0.6255, 0.9899, 0.6255, 0.9904, 0.625, 0.9904, 0.6245, 0.9888, 0.625, 0.9888, 0.625, 0.9893, 0.6245, 0.9893, 0.6245, 0.9893, 0.625, 0.9893, 0.625, 0.9899, 0.6245, 0.9899, 0.6245, 0.9899, 0.625, 0.9899, 0.625, 0.9904, 0.6245, 0.9904, 0.6245, 0.9904, 0.625, 0.9904, 0.625, 0.9909, 0.6245, 0.9909, 0.625, 0.9899, 0.6255, 0.9899, 0.6255, 0.9904, 0.625, 0.9904, 0.6245, 0.9888, 0.625, 0.9888, 0.625, 0.9893, 0.6245, 0.9893, 0.6245, 0.9893, 0.625, 0.9893, 0.625, 0.9899, 0.6245, 0.9899, 0.6245, 0.9899, 0.625, 0.9899, 0.625, 0.9904, 0.6245, 0.9904, 0.6245, 0.9904, 0.625, 0.9904, 0.625, 0.9909, 0.6245, 0.9909, 0.625, 0.9899, 0.6255, 0.9899, 0.6255, 0.9904, 0.625, 0.9904, 0.6245, 0.9888, 0.625, 0.9888, 0.625, 0.9893, 0.6245, 0.9893, 0.6245, 0.9893, 0.625, 0.9893, 0.625, 0.9899, 0.6245, 0.9899, 0.6245, 0.9899, 0.625, 0.9899, 0.625, 0.9904, 0.6245, 0.9904, 0.6245, 0.9904, 0.625, 0.9904, 0.625, 0.9909, 0.6245, 0.9909, 0.625, 0.9899, 0.6255, 0.9899, 0.6255, 0.9904, 0.625, 0.9904, 0.6245, 0.9888, 0.625, 0.9888, 0.625, 0.9893, 0.6245, 0.9893, 0.6245, 0.9893, 0.625, 0.9893, 0.625, 0.9899, 0.6245, 0.9899, 0.6245, 0.9899, 0.625, 0.9899, 0.625, 0.9904, 0.6245, 0.9904, 0.6245, 0.9904, 0.625, 0.9904, 0.625, 0.9909, 0.6245, 0.9909, 0.625, 0.9899, 0.6255, 0.9899, 0.6255, 0.9904, 0.625, 0.9904, 0.6245, 0.9888, 0.625, 0.9888, 0.625, 0.9893, 0.6245, 0.9893, 0.6245, 0.9893, 0.625, 0.9893, 0.625, 0.9899, 0.6245, 0.9899, 0.6245, 0.9899, 0.625, 0.9899, 0.625, 0.9904, 0.6245, 0.9904, 0.6245, 0.9904, 0.625, 0.9904, 0.625, 0.9909, 0.6245, 0.9909, 0.625, 0.9899, 0.6255, 0.9899, 0.6255, 0.9904, 0.625, 0.9904])
me_cube_170.materials.append(mat_texture)
me_cube_170.update()

# ---- objects
ob_building_12_extra__red = bpy.data.objects.new('Building_12_Extra (Red)', me_cube_170)

# ---- transforms, parenting, visibility, modifiers, constraints
ob_building_12_extra__red.location = (0.0, 0.0, 0.0)

# ---- collection membership
col_collection.objects.link(ob_building_12_extra__red)

# ---- scene / render settings (as saved in the file)
scene.frame_start = 1; scene.frame_end = 250; scene.frame_set(1)
scene.render.engine = 'BLENDER_EEVEE_NEXT'
scene.cycles.sampling_pattern = 'TABULATED_SOBOL'
scene.cycles.use_light_tree = False
scene.view_settings.view_transform = 'Filmic'
bpy.context.view_layer.update()

# ---- added for rendering (the .blend has no active camera and no usable light): camera, sun
cam_auto = bpy.data.cameras.new('AutoCamera')
cam_auto.lens = 50.0
cam_auto.sensor_width = 36.0
cam_auto.clip_end = 1000.0
ob_auto_camera = bpy.data.objects.new('AutoCamera', cam_auto)
scene.collection.objects.link(ob_auto_camera)
ob_auto_camera.location = (2.30565, -2.76678, 2.49452)
ob_auto_camera.rotation_euler = (1.09748, -7.21219e-08, 0.694738)
scene.camera = ob_auto_camera
light_auto_sun = bpy.data.lights.new('AutoSun', 'SUN')
light_auto_sun.energy = 3.0
light_auto_sun.angle = 0.0523599
ob_auto_sun = bpy.data.objects.new('AutoSun', light_auto_sun)
scene.collection.objects.link(ob_auto_sun)
ob_auto_sun.rotation_euler = (0.872665, 0.174533, 0.523599)
bpy.context.view_layer.update()
